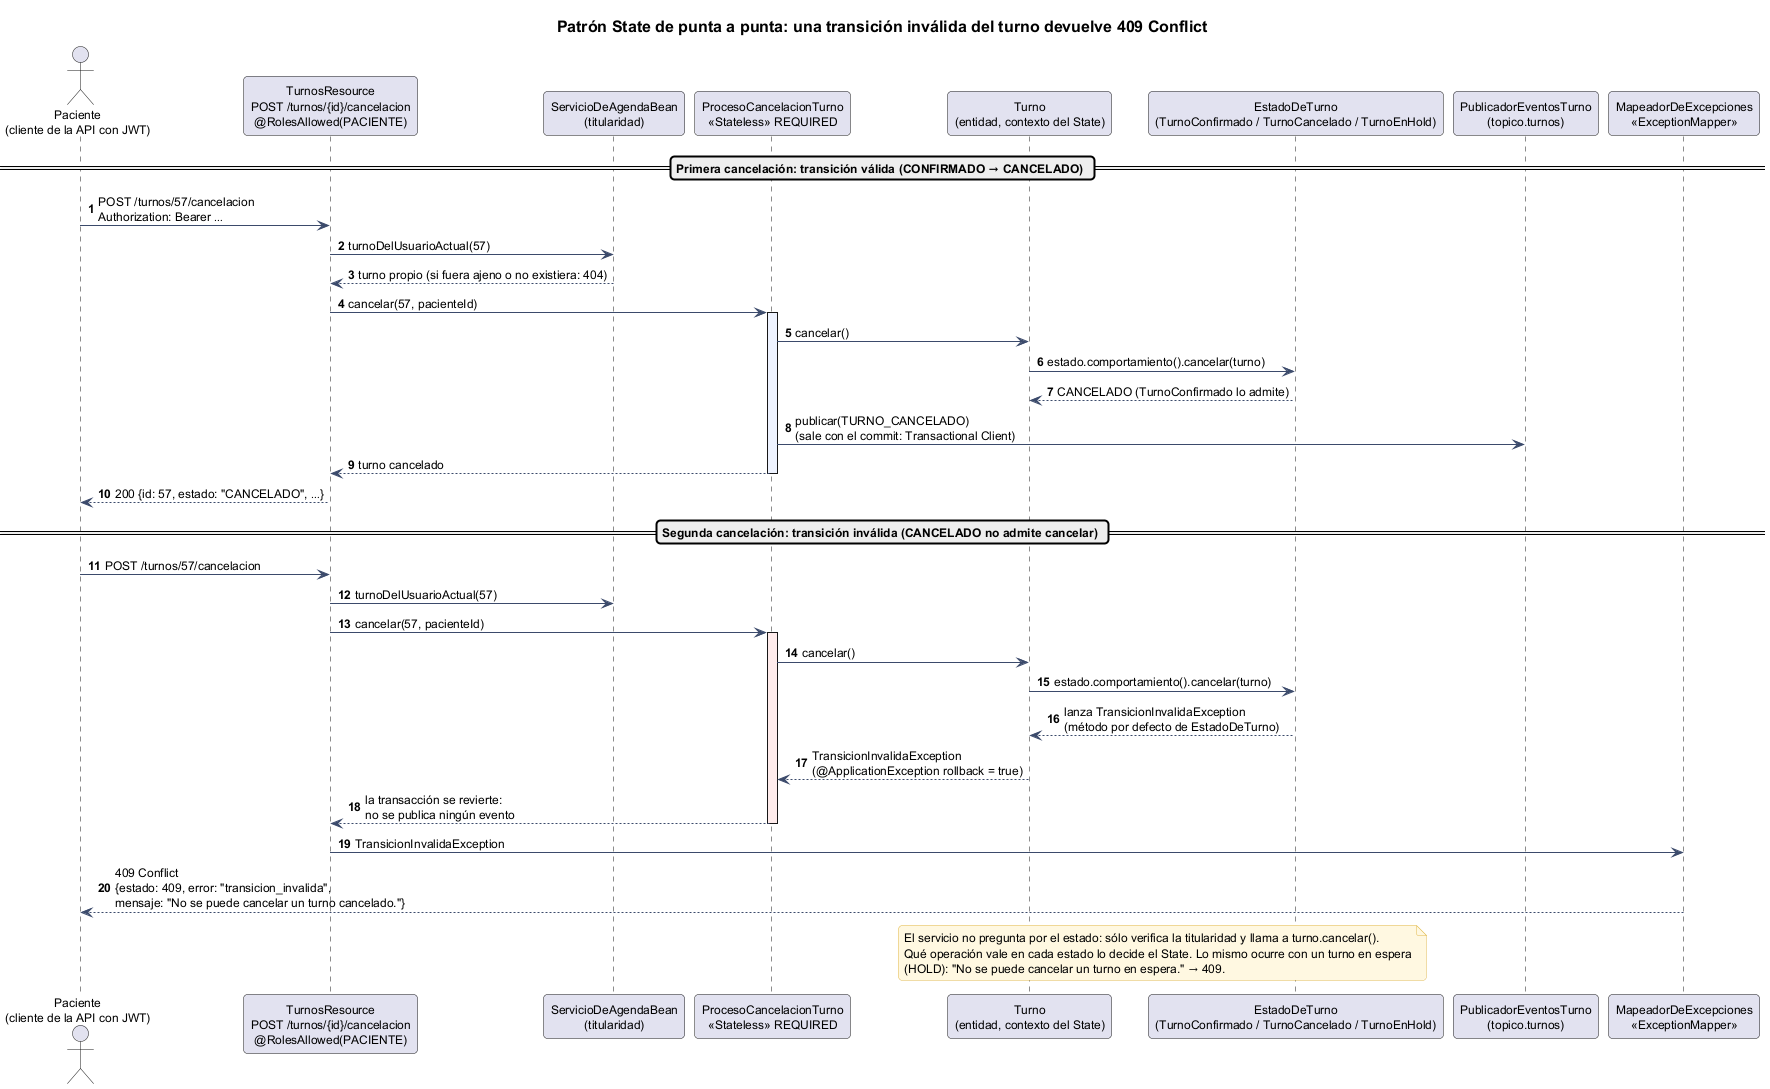

The diagram above was rendered by PlantUML. Its source (embedded in the PNG):
@startuml 20-secuencia-transicion-invalida-409
!include _estilo.iuml
title Patrón State de punta a punta: una transición inválida del turno devuelve 409 Conflict
autonumber

actor "Paciente\n(cliente de la API con JWT)" as CLI
participant "TurnosResource\nPOST /turnos/{id}/cancelacion\n@RolesAllowed(PACIENTE)" as TR
participant "ServicioDeAgendaBean\n(titularidad)" as SA
participant "ProcesoCancelacionTurno\n<<Stateless>> REQUIRED" as PC
participant "Turno\n(entidad, contexto del State)" as T
participant "EstadoDeTurno\n(TurnoConfirmado / TurnoCancelado / TurnoEnHold)" as E
participant "PublicadorEventosTurno\n(topico.turnos)" as PUB
participant "MapeadorDeExcepciones\n<<ExceptionMapper>>" as MAP

== Primera cancelación: transición válida (CONFIRMADO → CANCELADO) ==
CLI -> TR : POST /turnos/57/cancelacion\nAuthorization: Bearer …
TR -> SA : turnoDelUsuarioActual(57)
SA --> TR : turno propio (si fuera ajeno o no existiera: 404)
TR -> PC : cancelar(57, pacienteId)
activate PC #EEF3FF
PC -> T : cancelar()
T -> E : estado.comportamiento().cancelar(turno)
E --> T : CANCELADO (TurnoConfirmado lo admite)
PC -> PUB : publicar(TURNO_CANCELADO)\n(sale con el commit: Transactional Client)
PC --> TR : turno cancelado
deactivate PC
TR --> CLI : 200 {id: 57, estado: "CANCELADO", …}

== Segunda cancelación: transición inválida (CANCELADO no admite cancelar) ==
CLI -> TR : POST /turnos/57/cancelacion
TR -> SA : turnoDelUsuarioActual(57)
TR -> PC : cancelar(57, pacienteId)
activate PC #FFECEC
PC -> T : cancelar()
T -> E : estado.comportamiento().cancelar(turno)
E --> T : lanza TransicionInvalidaException\n(método por defecto de EstadoDeTurno)
T --> PC : TransicionInvalidaException\n(@ApplicationException rollback = true)
PC --> TR : la transacción se revierte:\nno se publica ningún evento
deactivate PC
TR -> MAP : TransicionInvalidaException
MAP --> CLI : 409 Conflict\n{estado: 409, error: "transicion_invalida",\nmensaje: "No se puede cancelar un turno cancelado."}

note over T, E
  El servicio no pregunta por el estado: sólo verifica la titularidad y llama a turno.cancelar().
  Qué operación vale en cada estado lo decide el State. Lo mismo ocurre con un turno en espera
  (HOLD): "No se puede cancelar un turno en espera." → 409.
end note
@enduml